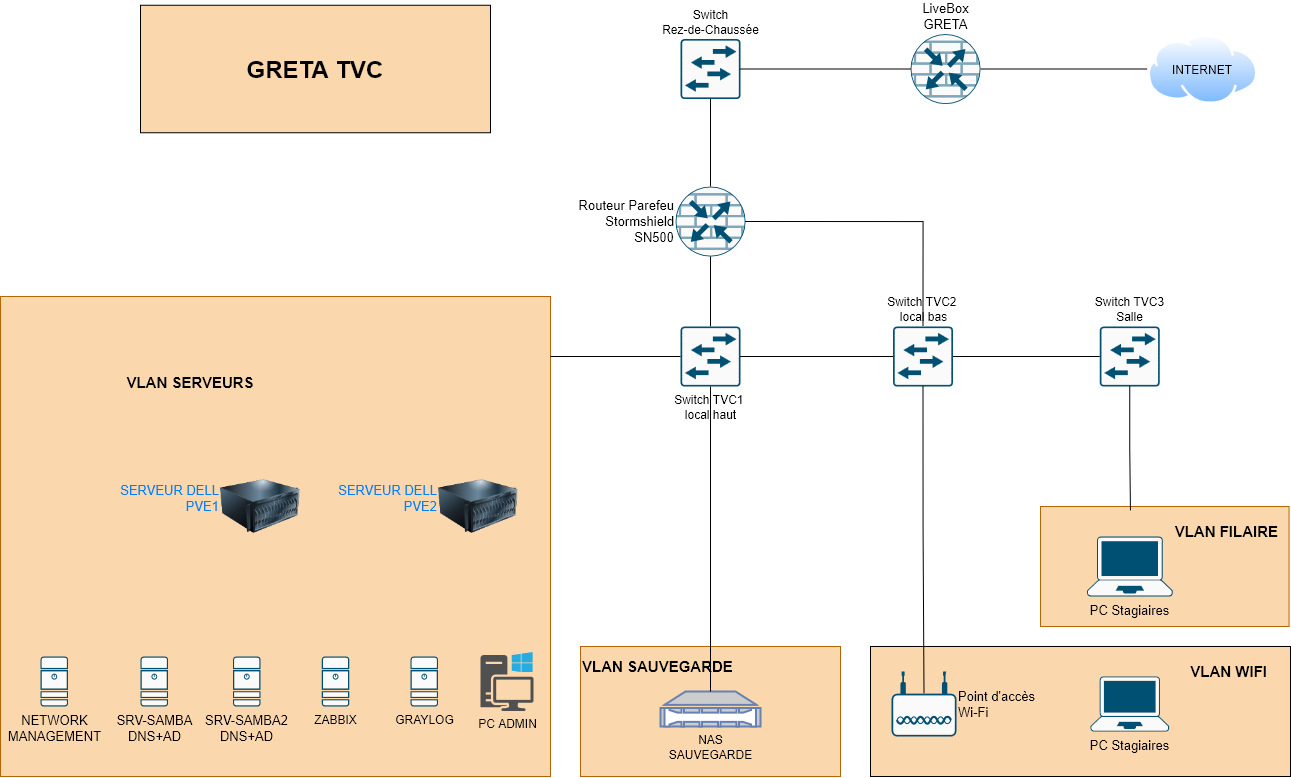

The diagram above was exported from draw.io. Its source (the exported page's mxGraphModel, read from the mxfile embedded in the PNG):
<mxGraphModel dx="2098" dy="1155" grid="1" gridSize="10" guides="1" tooltips="1" connect="1" arrows="1" fold="1" page="1" pageScale="1" pageWidth="1169" pageHeight="827" math="0" shadow="0">
  <root>
    <mxCell id="0" />
    <mxCell id="1" parent="0" />
    <mxCell id="dwM79YnR1ZNMwFRQzy6X-11" parent="1" style="whiteSpace=wrap;html=1;labelBackgroundColor=#FAD7AC;fillColor=#fad7ac;strokeColor=#b46504;labelPosition=right;verticalLabelPosition=middle;align=left;verticalAlign=middle;" value="" vertex="1">
      <mxGeometry height="130" width="260" x="655" y="679" as="geometry" />
    </mxCell>
    <mxCell id="dwM79YnR1ZNMwFRQzy6X-6" parent="1" style="whiteSpace=wrap;html=1;fillColor=light-dark(#fad7ac, #4b2d08);strokeColor=#b46504;rounded=0;shadow=0;glass=0;" value="" vertex="1">
      <mxGeometry height="480" width="550" x="75" y="329" as="geometry" />
    </mxCell>
    <mxCell id="dwM79YnR1ZNMwFRQzy6X-2" parent="1" style="sketch=0;points=[[0.015,0.015,0],[0.985,0.015,0],[0.985,0.985,0],[0.015,0.985,0],[0.25,0,0],[0.5,0,0],[0.75,0,0],[1,0.25,0],[1,0.5,0],[1,0.75,0],[0.75,1,0],[0.5,1,0],[0.25,1,0],[0,0.75,0],[0,0.5,0],[0,0.25,0]];verticalLabelPosition=bottom;html=1;verticalAlign=top;aspect=fixed;align=center;pointerEvents=1;shape=mxgraph.cisco19.server2;fillColor=#fafafa;strokeColor=#005073;fontSize=13;" value="&lt;div&gt;SRV-SAMBA&lt;/div&gt;&lt;div&gt;DNS+AD&lt;/div&gt;" vertex="1">
      <mxGeometry height="50" width="27.500000000000004" x="215" y="689" as="geometry" />
    </mxCell>
    <mxCell id="dwM79YnR1ZNMwFRQzy6X-3" parent="1" style="sketch=0;points=[[0.015,0.015,0],[0.985,0.015,0],[0.985,0.985,0],[0.015,0.985,0],[0.25,0,0],[0.5,0,0],[0.75,0,0],[1,0.25,0],[1,0.5,0],[1,0.75,0],[0.75,1,0],[0.5,1,0],[0.25,1,0],[0,0.75,0],[0,0.5,0],[0,0.25,0]];verticalLabelPosition=bottom;html=1;verticalAlign=top;aspect=fixed;align=center;pointerEvents=1;shape=mxgraph.cisco19.server2;fillColor=#fafafa;strokeColor=#005073;fontSize=13;" value="&lt;div&gt;SRV-SAMBA2&lt;/div&gt;&lt;div&gt;DNS+AD&lt;/div&gt;" vertex="1">
      <mxGeometry height="50" width="27.500000000000004" x="307.5" y="689" as="geometry" />
    </mxCell>
    <mxCell id="dwM79YnR1ZNMwFRQzy6X-8" parent="1" style="image;html=1;image=img/lib/clip_art/computers/Server_128x128.png;labelPosition=left;verticalLabelPosition=middle;align=right;verticalAlign=middle;labelBackgroundColor=none;fontColor=light-dark(#0080ff, #4b2d08);fontSize=13;" value="&lt;div&gt;SERVEUR DELL&lt;/div&gt;&lt;div&gt;PVE1&lt;/div&gt;&lt;div&gt;&lt;br&gt;&lt;/div&gt;" vertex="1">
      <mxGeometry height="80" width="80" x="295" y="499" as="geometry" />
    </mxCell>
    <mxCell id="dwM79YnR1ZNMwFRQzy6X-9" parent="1" style="image;html=1;image=img/lib/clip_art/computers/Server_128x128.png;labelPosition=left;verticalLabelPosition=middle;align=right;verticalAlign=middle;labelBackgroundColor=none;fontColor=light-dark(#0080ff, #ededed);fontSize=13;" value="&lt;div&gt;SERVEUR DELL&lt;/div&gt;&lt;div&gt;PVE2&lt;/div&gt;&lt;div&gt;&lt;br&gt;&lt;/div&gt;" vertex="1">
      <mxGeometry height="80" width="80" x="512.5" y="499" as="geometry" />
    </mxCell>
    <mxCell id="dwM79YnR1ZNMwFRQzy6X-10" parent="1" style="fontColor=light-dark(#000000, #56aeff);verticalAlign=top;verticalLabelPosition=bottom;labelPosition=center;align=center;html=1;outlineConnect=0;fillColor=#CCCCCC;strokeColor=#6881B3;gradientColor=none;gradientDirection=north;strokeWidth=2;shape=mxgraph.networks.nas_filer;fontSize=12;" value="&lt;div&gt;NAS&lt;/div&gt;&lt;div&gt;SAUVEGARDE&lt;/div&gt;" vertex="1">
      <mxGeometry height="35" width="100" x="735" y="724" as="geometry" />
    </mxCell>
    <mxCell id="dwM79YnR1ZNMwFRQzy6X-12" parent="1" style="image;html=1;image=img/lib/clip_art/networking/Wireless_Router_128x128.png" value="" vertex="1">
      <mxGeometry height="80" width="80" x="975" y="679" as="geometry" />
    </mxCell>
    <mxCell id="dwM79YnR1ZNMwFRQzy6X-13" parent="1" style="whiteSpace=wrap;html=1;fillColor=#FAD7AC;" value="" vertex="1">
      <mxGeometry height="130" width="420" x="945" y="679" as="geometry" />
    </mxCell>
    <mxCell id="dwM79YnR1ZNMwFRQzy6X-14" parent="1" style="text;html=1;whiteSpace=wrap;strokeColor=none;fillColor=none;align=left;verticalAlign=middle;rounded=0;labelPosition=center;verticalLabelPosition=middle;fontStyle=1;horizontal=1;fontSize=15;" value="&lt;div&gt;VLAN SAUVEGARDE&lt;/div&gt;" vertex="1">
      <mxGeometry height="30" width="160" x="655" y="684.5" as="geometry" />
    </mxCell>
    <mxCell id="dwM79YnR1ZNMwFRQzy6X-15" parent="1" style="text;html=1;whiteSpace=wrap;strokeColor=none;fillColor=none;align=center;verticalAlign=middle;rounded=0;fontStyle=1;fontSize=15;" value="&lt;div&gt;VLAN SERVEURS&lt;/div&gt;&lt;div align=&quot;left&quot;&gt;&lt;br&gt;&lt;/div&gt;" vertex="1">
      <mxGeometry height="30" width="140" x="195" y="409" as="geometry" />
    </mxCell>
    <mxCell id="dwM79YnR1ZNMwFRQzy6X-17" parent="1" style="points=[[0.03,0.36,0],[0.18,0,0],[0.5,0.34,0],[0.82,0,0],[0.97,0.36,0],[1,0.67,0],[0.975,0.975,0],[0.5,1,0],[0.025,0.975,0],[0,0.67,0]];verticalLabelPosition=middle;sketch=0;html=1;verticalAlign=middle;aspect=fixed;align=left;pointerEvents=1;shape=mxgraph.cisco19.wireless_access_point2;fillColor=#fafafa;strokeColor=#005073;labelPosition=right;fontSize=13;" value="&lt;div&gt;&lt;font&gt;Point d'accès&amp;nbsp;&lt;/font&gt;&lt;/div&gt;&lt;div&gt;&lt;font&gt;Wi-Fi&lt;/font&gt;&lt;/div&gt;" vertex="1">
      <mxGeometry height="65" width="65" x="966" y="704" as="geometry" />
    </mxCell>
    <mxCell id="dwM79YnR1ZNMwFRQzy6X-18" parent="1" style="points=[[0.13,0.02,0],[0.5,0,0],[0.87,0.02,0],[0.885,0.4,0],[0.985,0.985,0],[0.5,1,0],[0.015,0.985,0],[0.115,0.4,0]];verticalLabelPosition=bottom;sketch=0;html=1;verticalAlign=top;aspect=fixed;align=center;pointerEvents=1;shape=mxgraph.cisco19.laptop2;fillColor=#fafafa;strokeColor=#005073;fontSize=13;" value="PC Stagiaires" vertex="1">
      <mxGeometry height="55" width="78.57" x="1165" y="709" as="geometry" />
    </mxCell>
    <mxCell id="dwM79YnR1ZNMwFRQzy6X-19" parent="1" style="text;html=1;whiteSpace=wrap;strokeColor=none;fillColor=none;align=right;verticalAlign=middle;rounded=0;fontStyle=1;fontSize=15;" value="&lt;div&gt;VLAN WIFI&lt;/div&gt;" vertex="1">
      <mxGeometry height="30" width="109" x="1235" y="689" as="geometry" />
    </mxCell>
    <mxCell id="dwM79YnR1ZNMwFRQzy6X-20" parent="1" style="whiteSpace=wrap;html=1;fillColor=#fad7ac;strokeColor=#b46504;" value="" vertex="1">
      <mxGeometry height="120" width="248.57" x="1115" y="539" as="geometry" />
    </mxCell>
    <mxCell id="dwM79YnR1ZNMwFRQzy6X-21" parent="1" style="points=[[0.13,0.02,0],[0.5,0,0],[0.87,0.02,0],[0.885,0.4,0],[0.985,0.985,0],[0.5,1,0],[0.015,0.985,0],[0.115,0.4,0]];verticalLabelPosition=bottom;sketch=0;html=1;verticalAlign=top;aspect=fixed;align=center;pointerEvents=1;shape=mxgraph.cisco19.laptop2;fillColor=#fafafa;strokeColor=#005073;labelPosition=center;fontSize=13;" value="PC Stagiaires" vertex="1">
      <mxGeometry height="60" width="85.71" x="1161.4299999999998" y="569" as="geometry" />
    </mxCell>
    <mxCell id="dwM79YnR1ZNMwFRQzy6X-22" parent="1" style="text;html=1;whiteSpace=wrap;strokeColor=none;fillColor=none;align=right;verticalAlign=middle;rounded=0;fontStyle=1;fontSize=15;" value="&lt;div&gt;VLAN FILAIRE&lt;/div&gt;" vertex="1">
      <mxGeometry height="30" width="130" x="1225.0000000000002" y="549" as="geometry" />
    </mxCell>
    <mxCell id="dwM79YnR1ZNMwFRQzy6X-23" parent="1" style="sketch=0;points=[[0.5,0,0],[1,0.5,0],[0.5,1,0],[0,0.5,0],[0.145,0.145,0],[0.8555,0.145,0],[0.855,0.8555,0],[0.145,0.855,0]];verticalLabelPosition=middle;html=1;verticalAlign=middle;aspect=fixed;align=right;pointerEvents=1;shape=mxgraph.cisco19.rect;prIcon=router_with_firewall;fillColor=#FAFAFA;strokeColor=#005073;fontSize=13;labelPosition=left;" value="&lt;div&gt;Routeur Parefeu&lt;/div&gt;&lt;div&gt;Stormshield&lt;/div&gt;&lt;div&gt;SN500&lt;/div&gt;" vertex="1">
      <mxGeometry height="70" width="70" x="750" y="219" as="geometry" />
    </mxCell>
    <mxCell id="mbpedM2g6MInPiJqFqQN-1" parent="1" style="image;aspect=fixed;perimeter=ellipsePerimeter;html=1;align=center;shadow=0;spacingTop=3;image=img/lib/active_directory/internet_cloud.svg;imageBackground=none;imageBorder=none;" value="" vertex="1">
      <mxGeometry height="70" width="111.11" x="1221.58" y="66.5" as="geometry" />
    </mxCell>
    <mxCell id="mbpedM2g6MInPiJqFqQN-2" parent="1" style="text;html=1;whiteSpace=wrap;strokeColor=none;fillColor=none;align=center;verticalAlign=middle;rounded=0;" value="INTERNET" vertex="1">
      <mxGeometry height="30" width="60" x="1247.1399999999999" y="86.5" as="geometry" />
    </mxCell>
    <mxCell id="mbpedM2g6MInPiJqFqQN-17" edge="1" parent="1" source="mbpedM2g6MInPiJqFqQN-3" style="rounded=0;orthogonalLoop=1;jettySize=auto;html=1;exitX=1;exitY=0.5;exitDx=0;exitDy=0;exitPerimeter=0;entryX=0;entryY=0.5;entryDx=0;entryDy=0;verticalAlign=middle;curved=0;endArrow=none;endFill=0;" target="mbpedM2g6MInPiJqFqQN-1">
      <mxGeometry relative="1" as="geometry" />
    </mxCell>
    <mxCell id="mbpedM2g6MInPiJqFqQN-3" parent="1" style="sketch=0;points=[[0.5,0,0],[1,0.5,0],[0.5,1,0],[0,0.5,0],[0.145,0.145,0],[0.8555,0.145,0],[0.855,0.8555,0],[0.145,0.855,0]];verticalLabelPosition=top;html=1;verticalAlign=bottom;aspect=fixed;align=center;pointerEvents=1;shape=mxgraph.cisco19.rect;prIcon=router_with_firewall;fillColor=#FAFAFA;strokeColor=#005073;labelPosition=center;fontSize=13;" value="&lt;div&gt;LiveBox&lt;/div&gt;&lt;div&gt;GRETA&lt;/div&gt;" vertex="1">
      <mxGeometry height="70" width="70" x="985" y="66.5" as="geometry" />
    </mxCell>
    <mxCell id="mbpedM2g6MInPiJqFqQN-6" parent="1" style="sketch=0;points=[[0.015,0.015,0],[0.985,0.015,0],[0.985,0.985,0],[0.015,0.985,0],[0.25,0,0],[0.5,0,0],[0.75,0,0],[1,0.25,0],[1,0.5,0],[1,0.75,0],[0.75,1,0],[0.5,1,0],[0.25,1,0],[0,0.75,0],[0,0.5,0],[0,0.25,0]];verticalLabelPosition=top;html=1;verticalAlign=bottom;aspect=fixed;align=center;pointerEvents=1;shape=mxgraph.cisco19.rect;prIcon=l2_switch;fillColor=#FAFAFA;strokeColor=#005073;labelPosition=center;" value="&lt;div&gt;Switch&lt;/div&gt;&lt;div&gt;Rez-de-Chaussée&lt;/div&gt;" vertex="1">
      <mxGeometry height="60" width="60" x="755" y="71.5" as="geometry" />
    </mxCell>
    <mxCell id="mbpedM2g6MInPiJqFqQN-24" edge="1" parent="1" source="mbpedM2g6MInPiJqFqQN-6" style="rounded=0;orthogonalLoop=1;jettySize=auto;html=1;exitX=0.5;exitY=1;exitDx=0;exitDy=0;exitPerimeter=0;entryX=0.5;entryY=0;entryDx=0;entryDy=0;verticalAlign=middle;curved=0;endArrow=none;endFill=0;entryPerimeter=0;" target="dwM79YnR1ZNMwFRQzy6X-23">
      <mxGeometry relative="1" as="geometry">
        <mxPoint x="615" y="229" as="sourcePoint" />
        <mxPoint x="755" y="229" as="targetPoint" />
      </mxGeometry>
    </mxCell>
    <mxCell id="mbpedM2g6MInPiJqFqQN-25" edge="1" parent="1" source="mbpedM2g6MInPiJqFqQN-6" style="rounded=0;orthogonalLoop=1;jettySize=auto;html=1;exitX=1;exitY=0.5;exitDx=0;exitDy=0;exitPerimeter=0;entryX=0;entryY=0.5;entryDx=0;entryDy=0;verticalAlign=middle;curved=0;endArrow=none;endFill=0;entryPerimeter=0;" target="mbpedM2g6MInPiJqFqQN-3">
      <mxGeometry relative="1" as="geometry">
        <mxPoint x="715" y="101" as="sourcePoint" />
        <mxPoint x="855" y="101" as="targetPoint" />
      </mxGeometry>
    </mxCell>
    <mxCell id="mbpedM2g6MInPiJqFqQN-29" parent="1" style="sketch=0;points=[[0.015,0.015,0],[0.985,0.015,0],[0.985,0.985,0],[0.015,0.985,0],[0.25,0,0],[0.5,0,0],[0.75,0,0],[1,0.25,0],[1,0.5,0],[1,0.75,0],[0.75,1,0],[0.5,1,0],[0.25,1,0],[0,0.75,0],[0,0.5,0],[0,0.25,0]];verticalLabelPosition=bottom;html=1;verticalAlign=top;aspect=fixed;align=center;pointerEvents=1;shape=mxgraph.cisco19.server2;fillColor=#fafafa;strokeColor=#005073;" value="&lt;div&gt;ZABBIX&lt;/div&gt;" vertex="1">
      <mxGeometry height="50" width="27.500000000000004" x="396.25" y="689" as="geometry" />
    </mxCell>
    <mxCell id="mbpedM2g6MInPiJqFqQN-30" parent="1" style="sketch=0;points=[[0.015,0.015,0],[0.985,0.015,0],[0.985,0.985,0],[0.015,0.985,0],[0.25,0,0],[0.5,0,0],[0.75,0,0],[1,0.25,0],[1,0.5,0],[1,0.75,0],[0.75,1,0],[0.5,1,0],[0.25,1,0],[0,0.75,0],[0,0.5,0],[0,0.25,0]];verticalLabelPosition=bottom;html=1;verticalAlign=top;aspect=fixed;align=center;pointerEvents=1;shape=mxgraph.cisco19.server2;fillColor=#fafafa;strokeColor=#005073;" value="&lt;div&gt;GRAYLOG&lt;/div&gt;&lt;div&gt;&lt;br&gt;&lt;/div&gt;" vertex="1">
      <mxGeometry height="50" width="27.500000000000004" x="485" y="689" as="geometry" />
    </mxCell>
    <mxCell id="mbpedM2g6MInPiJqFqQN-32" parent="1" style="sketch=0;pointerEvents=1;shadow=0;dashed=0;html=1;strokeColor=none;fillColor=#505050;labelPosition=center;verticalLabelPosition=bottom;verticalAlign=top;outlineConnect=0;align=center;shape=mxgraph.office.devices.workstation_pc;" value="&lt;div&gt;PC ADMIN&lt;/div&gt;" vertex="1">
      <mxGeometry height="59" width="53" x="555" y="684.5" as="geometry" />
    </mxCell>
    <mxCell id="5LJWdUMSLu7aLFOkG7NI-1" edge="1" parent="1" source="5LJWdUMSLu7aLFOkG7NI-2" style="endArrow=none;html=1;rounded=0;entryX=0.5;entryY=1;entryDx=0;entryDy=0;entryPerimeter=0;exitX=0.5;exitY=0;exitDx=0;exitDy=0;exitPerimeter=0;" target="dwM79YnR1ZNMwFRQzy6X-23" value="">
      <mxGeometry height="50" relative="1" width="50" as="geometry">
        <mxPoint x="794" y="370" as="sourcePoint" />
        <mxPoint x="905" y="399" as="targetPoint" />
      </mxGeometry>
    </mxCell>
    <mxCell id="5LJWdUMSLu7aLFOkG7NI-2" parent="1" style="sketch=0;points=[[0.015,0.015,0],[0.985,0.015,0],[0.985,0.985,0],[0.015,0.985,0],[0.25,0,0],[0.5,0,0],[0.75,0,0],[1,0.25,0],[1,0.5,0],[1,0.75,0],[0.75,1,0],[0.5,1,0],[0.25,1,0],[0,0.75,0],[0,0.5,0],[0,0.25,0]];verticalLabelPosition=bottom;html=1;verticalAlign=top;aspect=fixed;align=center;pointerEvents=1;shape=mxgraph.cisco19.rect;prIcon=l2_switch;fillColor=#FAFAFA;strokeColor=#005073;labelPosition=center;" value="&lt;div&gt;Switch TVC1&amp;nbsp;&lt;/div&gt;&lt;div&gt;local haut&lt;/div&gt;" vertex="1">
      <mxGeometry height="60" width="60" x="755" y="359" as="geometry" />
    </mxCell>
    <mxCell id="5LJWdUMSLu7aLFOkG7NI-4" parent="1" style="sketch=0;points=[[0.015,0.015,0],[0.985,0.015,0],[0.985,0.985,0],[0.015,0.985,0],[0.25,0,0],[0.5,0,0],[0.75,0,0],[1,0.25,0],[1,0.5,0],[1,0.75,0],[0.75,1,0],[0.5,1,0],[0.25,1,0],[0,0.75,0],[0,0.5,0],[0,0.25,0]];verticalLabelPosition=top;html=1;verticalAlign=bottom;aspect=fixed;align=center;pointerEvents=1;shape=mxgraph.cisco19.rect;prIcon=l2_switch;fillColor=#FAFAFA;strokeColor=#005073;labelPosition=center;" value="&lt;div&gt;Switch TVC2&amp;nbsp;&lt;/div&gt;&lt;div&gt;local bas&lt;/div&gt;" vertex="1">
      <mxGeometry height="60" width="60" x="967.5" y="359" as="geometry" />
    </mxCell>
    <mxCell id="5LJWdUMSLu7aLFOkG7NI-5" parent="1" style="sketch=0;points=[[0.015,0.015,0],[0.985,0.015,0],[0.985,0.985,0],[0.015,0.985,0],[0.25,0,0],[0.5,0,0],[0.75,0,0],[1,0.25,0],[1,0.5,0],[1,0.75,0],[0.75,1,0],[0.5,1,0],[0.25,1,0],[0,0.75,0],[0,0.5,0],[0,0.25,0]];verticalLabelPosition=top;html=1;verticalAlign=bottom;aspect=fixed;align=center;pointerEvents=1;shape=mxgraph.cisco19.rect;prIcon=l2_switch;fillColor=#FAFAFA;strokeColor=#005073;labelPosition=center;" value="&lt;div&gt;Switch TVC3&lt;/div&gt;&lt;div&gt;Salle&lt;/div&gt;" vertex="1">
      <mxGeometry height="60" width="60" x="1174.29" y="359" as="geometry" />
    </mxCell>
    <mxCell id="5LJWdUMSLu7aLFOkG7NI-12" edge="1" parent="1" source="5LJWdUMSLu7aLFOkG7NI-5" style="edgeStyle=orthogonalEdgeStyle;rounded=0;orthogonalLoop=1;jettySize=auto;html=1;exitX=0.5;exitY=1;exitDx=0;exitDy=0;exitPerimeter=0;entryX=0.362;entryY=0.033;entryDx=0;entryDy=0;entryPerimeter=0;endArrow=none;endFill=0;" target="dwM79YnR1ZNMwFRQzy6X-20">
      <mxGeometry relative="1" as="geometry" />
    </mxCell>
    <mxCell id="5LJWdUMSLu7aLFOkG7NI-30" edge="1" parent="1" source="5LJWdUMSLu7aLFOkG7NI-2" style="edgeStyle=orthogonalEdgeStyle;rounded=0;orthogonalLoop=1;jettySize=auto;html=1;exitX=0;exitY=0.5;exitDx=0;exitDy=0;exitPerimeter=0;endArrow=none;endFill=0;">
      <mxGeometry relative="1" as="geometry">
        <Array as="points">
          <mxPoint x="629" y="389" />
        </Array>
        <mxPoint x="625" y="389" as="targetPoint" />
      </mxGeometry>
    </mxCell>
    <mxCell id="5LJWdUMSLu7aLFOkG7NI-31" edge="1" parent="1" source="5LJWdUMSLu7aLFOkG7NI-2" style="edgeStyle=orthogonalEdgeStyle;rounded=0;orthogonalLoop=1;jettySize=auto;html=1;exitX=1;exitY=0.5;exitDx=0;exitDy=0;exitPerimeter=0;entryX=0;entryY=0.5;entryDx=0;entryDy=0;entryPerimeter=0;endArrow=none;endFill=0;" target="5LJWdUMSLu7aLFOkG7NI-4">
      <mxGeometry relative="1" as="geometry">
        <Array as="points">
          <mxPoint x="885" y="389" />
          <mxPoint x="885" y="389" />
        </Array>
      </mxGeometry>
    </mxCell>
    <mxCell id="5LJWdUMSLu7aLFOkG7NI-32" edge="1" parent="1" source="5LJWdUMSLu7aLFOkG7NI-4" style="edgeStyle=orthogonalEdgeStyle;rounded=0;orthogonalLoop=1;jettySize=auto;html=1;exitX=1;exitY=0.5;exitDx=0;exitDy=0;exitPerimeter=0;entryX=0;entryY=0.5;entryDx=0;entryDy=0;entryPerimeter=0;endArrow=none;endFill=0;" target="5LJWdUMSLu7aLFOkG7NI-5">
      <mxGeometry relative="1" as="geometry" />
    </mxCell>
    <mxCell id="5LJWdUMSLu7aLFOkG7NI-36" parent="1" style="whiteSpace=wrap;html=1;fontSize=24;fontStyle=1;fillColor=#FAD7AC;strokeColor=default;" value="GRETA TVC" vertex="1">
      <mxGeometry height="127.5" width="350" x="215" y="37.75" as="geometry" />
    </mxCell>
    <mxCell id="5LJWdUMSLu7aLFOkG7NI-37" edge="1" parent="1" source="dwM79YnR1ZNMwFRQzy6X-10" style="edgeStyle=orthogonalEdgeStyle;rounded=0;orthogonalLoop=1;jettySize=auto;html=1;exitX=0.5;exitY=0;exitDx=0;exitDy=0;entryX=0.5;entryY=1;entryDx=0;entryDy=0;entryPerimeter=0;endArrow=none;endFill=0;exitPerimeter=0;" target="5LJWdUMSLu7aLFOkG7NI-2">
      <mxGeometry relative="1" as="geometry" />
    </mxCell>
    <mxCell id="5LJWdUMSLu7aLFOkG7NI-40" edge="1" parent="1" source="5LJWdUMSLu7aLFOkG7NI-4" style="edgeStyle=orthogonalEdgeStyle;rounded=0;orthogonalLoop=1;jettySize=auto;html=1;exitX=0.5;exitY=1;exitDx=0;exitDy=0;exitPerimeter=0;entryX=0.5;entryY=0.34;entryDx=0;entryDy=0;entryPerimeter=0;endArrow=none;endFill=0;" target="dwM79YnR1ZNMwFRQzy6X-17">
      <mxGeometry relative="1" as="geometry" />
    </mxCell>
    <mxCell id="5LJWdUMSLu7aLFOkG7NI-42" edge="1" parent="1" source="dwM79YnR1ZNMwFRQzy6X-23" style="edgeStyle=orthogonalEdgeStyle;rounded=0;orthogonalLoop=1;jettySize=auto;html=1;exitX=1;exitY=0.5;exitDx=0;exitDy=0;exitPerimeter=0;entryX=0.5;entryY=0;entryDx=0;entryDy=0;entryPerimeter=0;endArrow=none;endFill=0;" target="5LJWdUMSLu7aLFOkG7NI-4">
      <mxGeometry relative="1" as="geometry" />
    </mxCell>
    <mxCell id="jawbUHAgJQa4vuc8tpoU-1" parent="1" style="sketch=0;points=[[0.015,0.015,0],[0.985,0.015,0],[0.985,0.985,0],[0.015,0.985,0],[0.25,0,0],[0.5,0,0],[0.75,0,0],[1,0.25,0],[1,0.5,0],[1,0.75,0],[0.75,1,0],[0.5,1,0],[0.25,1,0],[0,0.75,0],[0,0.5,0],[0,0.25,0]];verticalLabelPosition=bottom;html=1;verticalAlign=top;aspect=fixed;align=center;pointerEvents=1;shape=mxgraph.cisco19.server2;fillColor=#fafafa;strokeColor=#005073;fontSize=13;" value="&lt;div&gt;NETWORK&lt;br&gt;MANAGEMENT&lt;/div&gt;" vertex="1">
      <mxGeometry height="50" width="27.500000000000004" x="115" y="689" as="geometry" />
    </mxCell>
  </root>
</mxGraphModel>